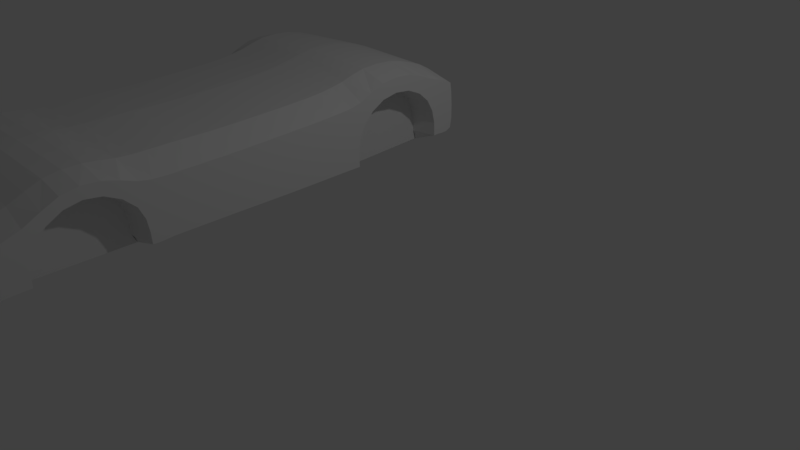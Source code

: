 # Source: my_car.blend  (saved by Blender 2.77.0; exported with 4.5.12 LTS)
import bpy
from mathutils import Matrix  # noqa: F401  (used for matrix-valued properties, if any)

bpy.ops.wm.read_factory_settings(use_empty=True)
scene = bpy.context.scene
scene.name = 'Scene'

# ---- collections
col_collection_1 = bpy.data.collections.new('Collection 1'); scene.collection.children.link(col_collection_1)

# ---- materials (node trees are filled in below, after node groups)
mat_material = bpy.data.materials.new('Material')
mat_material.alpha_threshold = 0.0
mat_material.use_transparent_shadow = False
mat_material.roughness = 0.5
mat_material.line_color = (0.0, 0.0, 0.0, 1.0)

# ---- material node trees

# ---- world
world_world = bpy.data.worlds.new('World'); scene.world = world_world
world_world.color = (0.05088, 0.05088, 0.05088)
world_world.use_sun_shadow = False
world_world.sun_shadow_jitter_overblur = 0.0
world_world.cycles.sampling_method = 'MANUAL'

# ---- cameras
cam_camera = bpy.data.cameras.new('Camera')
cam_camera.clip_end = 100.0
cam_camera.lens = 35.0
cam_camera.sensor_width = 32.0
cam_camera.sensor_height = 18.0
cam_camera.ortho_scale = 7.314
cam_camera.dof.focus_distance = 0.0
cam_camera.dof.aperture_fstop = 128.0

# ---- lights
light_lamp = bpy.data.lights.new('Lamp', 'POINT')
light_lamp.transmission_factor = 0.0
light_lamp.cutoff_distance = 30.0
light_lamp.energy = 100.0
light_lamp.shadow_buffer_clip_start = 1.001
light_lamp.shadow_soft_size = 0.1
light_lamp.shadow_maximum_resolution = 0.006
light_lamp.use_absolute_resolution = True

# ---- meshes
me_cube = bpy.data.meshes.new('Cube')
me_cube.from_pydata([(-0.2354, -0.09356, 1.923), (-0.2354, 1.48, 1.204), (-0.2354, 1.634, 1.244), (-0.2354, -0.43, 1.132), (-0.2354, -0.8334, 1.125), (-0.2354, -1.245, 1.121), (-0.2354, -1.663, 1.12), (-0.2354, -2.051, 1.117), (-0.2354, -2.431, 1.115), (-0.2354, -2.702, 1.105), (-0.2354, -4.401, 1.09), (-0.2354, -4.63, 1.542), (-0.2354, -0.4452, 1.893), (-0.2354, -1.252, 1.851), (-0.2354, -2.038, 1.823), (-0.2354, -2.755, 1.817), (-0.2354, -3.506, 1.975), (-0.2354, -4.34, 1.647), (-0.2354, 0.234, 2.043), (-0.2354, 1.078, 2.075), (-0.2354, 1.632, 1.866), (-0.2354, -0.8467, 1.87), (-0.2354, -1.657, 1.834), (-0.2354, -2.414, 1.814), (-0.2354, -3.093, 1.907), (-0.2354, -3.918, 1.836), (-0.2354, -4.688, 1.338), (-0.2354, -0.127, 1.495), (-0.2354, 0.6511, 2.151), (-0.2354, 1.427, 1.951), (-0.2354, -0.437, 1.484), (-0.2354, -1.248, 1.456), (-0.2354, -2.045, 1.429), (-0.2354, -2.715, 1.413), (-0.2354, -4.378, 1.369), (-0.2354, -0.1339, 1.136), (-0.2354, 1.66, 1.557), (-0.2354, -0.8396, 1.47), (-0.2354, -1.66, 1.442), (-0.2354, -2.423, 1.416), (-0.2354, -4.721, 1.082), (-0.2354, 1.463, 1.574), (-0.2354, -2.886, 1.411), (-0.2354, -4.108, 1.384), (-0.2354, -4.132, 1.098), (-0.2354, -3.501, 1.826), (-0.2354, -3.899, 1.674), (-0.2354, -2.853, 1.104), (-0.2354, -3.103, 1.704), (-0.2354, 1.293, 1.558), (-0.2354, 0.2532, 1.802), (-0.2354, 0.01583, 1.137), (-0.2354, 0.04198, 1.489), (-0.2354, 1.06, 1.847), (-0.2354, 0.6523, 1.952), (-0.2354, 1.333, 1.205), (-3.118, -0.09356, 1.923), (-3.118, 1.48, 1.204), (-3.118, 1.634, 1.244), (-3.118, -0.43, 1.132), (-3.118, -0.8334, 1.125), (-3.118, -1.245, 1.121), (-3.118, -1.663, 1.12), (-3.118, -2.051, 1.117), (-3.118, -2.431, 1.115), (-3.118, -2.702, 1.105), (-3.118, -4.401, 1.09), (-3.118, -4.63, 1.542), (-3.118, -0.4452, 1.893), (-3.118, -1.252, 1.851), (-3.118, -2.038, 1.823), (-3.118, -2.755, 1.817), (-3.118, -3.506, 1.975), (-3.118, -4.34, 1.647), (-3.118, 0.234, 2.043), (-3.118, 1.078, 2.075), (-3.118, 1.632, 1.866), (-3.118, -0.8467, 1.87), (-3.118, -1.657, 1.834), (-3.118, -2.414, 1.814), (-3.118, -3.093, 1.907), (-3.118, -3.918, 1.836), (-3.118, -4.688, 1.338), (-3.118, -0.127, 1.495), (-3.118, 0.6511, 2.151), (-3.118, 1.427, 1.951), (-3.118, -0.437, 1.484), (-3.118, -1.248, 1.456), (-3.118, -2.045, 1.429), (-3.118, -2.715, 1.413), (-3.118, -4.378, 1.369), (-3.118, -0.1339, 1.136), (-3.118, 1.66, 1.557), (-3.118, -0.8396, 1.47), (-3.118, -1.66, 1.442), (-3.118, -2.423, 1.416), (-3.118, -4.721, 1.082), (-3.118, 1.463, 1.574), (-3.118, -2.886, 1.411), (-3.118, -4.108, 1.384), (-3.118, -4.132, 1.098), (-3.118, -3.501, 1.826), (-3.118, -3.899, 1.674), (-3.118, -2.853, 1.104), (-3.118, -3.103, 1.704), (-3.118, 1.293, 1.558), (-3.118, 0.2532, 1.802), (-3.118, 0.01583, 1.137), (-3.118, 0.04197, 1.489), (-3.118, 1.06, 1.847), (-3.118, 0.6523, 1.952), (-3.118, 1.333, 1.205), (-1.677, -3.126, 2.064), (-1.677, -3.516, 2.064), (-1.677, -3.905, 1.957), (-1.677, -4.323, 1.784), (-1.677, 0.2512, 2.24), (-1.677, -4.129, 0.9567), (-1.677, 0.6463, 2.283), (-1.677, 1.065, 2.243), (-1.677, 1.419, 2.127), (-1.677, -2.852, 0.961), (-1.677, 1.656, 1.914), (-1.677, 0.0764, 1.137), (-1.677, 1.742, 1.559), (-1.677, 1.274, 1.196), (-1.677, 1.664, 1.196), (-1.677, 0.2895, 1.759), (-1.677, 1.468, 1.034), (-1.677, 1.029, 1.786), (-1.677, -0.1233, 0.9643), (-1.677, 0.6489, 1.885), (-1.677, -0.4266, 0.9651), (-1.677, 0.106, 1.478), (-1.677, -0.8304, 0.9593), (-1.677, 1.238, 1.522), (-1.677, -1.243, 0.9593), (-1.677, -1.664, 0.9651), (-1.677, -2.053, 0.968), (-1.677, -2.434, 0.9708), (-1.677, -0.07764, 2.165), (-1.677, -2.705, 0.9674), (-1.677, -0.4497, 2.116), (-1.677, -4.045, 1.098), (-1.677, -4.402, 0.9519), (-1.677, -0.8506, 2.09), (-1.677, 0.03112, 0.9605), (-1.677, -2.929, 1.113), (-1.677, -4.727, 0.9507), (-1.677, -1.254, 2.073), (-1.677, -3.506, 1.765), (-1.677, -4.86, 1.08), (-1.677, -1.655, 2.058), (-1.677, 1.318, 1.023), (-1.677, -3.146, 1.657), (-1.677, -4.799, 1.334), (-1.677, -2.033, 2.055), (-1.677, -3.866, 1.632), (-1.677, -4.658, 1.579), (-1.677, -2.408, 2.055), (-1.677, -4.037, 1.37), (-1.677, -2.777, 2.05), (-1.677, -2.961, 1.404), (-0.5957, -0.08162, 2.105), (-0.5957, -0.4486, 2.06), (-0.5957, -0.8496, 2.035), (-0.5957, -1.254, 2.017), (-0.5957, -1.656, 2.002), (-0.5957, -2.034, 1.997), (-0.5957, -2.41, 1.995), (-0.5957, -2.772, 1.991), (-0.5957, -3.118, 2.025), (-0.5957, -3.513, 2.042), (-0.5957, -3.908, 1.927), (-0.5957, -4.328, 1.75), (-0.5957, 0.2469, 2.191), (-0.5957, 0.6475, 2.25), (-0.5957, 1.068, 2.201), (-0.5957, 1.421, 2.083), (-0.5957, 1.65, 1.902), (-0.5957, 1.722, 1.559), (-0.5957, 1.657, 1.208), (-0.5957, 1.471, 1.077), (-0.5957, -0.126, 1.007), (-0.5957, -0.4275, 1.007), (-0.5957, -0.8312, 1.001), (-0.5957, -1.243, 0.9997), (-0.5957, -1.664, 1.004), (-0.5957, -2.053, 1.005), (-0.5957, -2.433, 1.007), (-0.5957, -2.704, 1.002), (-0.5957, -4.402, 0.9866), (-0.5957, -4.726, 0.9834), (-0.5957, -4.825, 1.081), (-0.5957, -4.771, 1.335), (-0.5957, -4.651, 1.57), (-0.2354, -4.572, 1.085), (-0.2354, -4.242, 1.096), (-0.2354, -2.777, 1.1), (-0.2354, -2.596, 1.112), (-0.2354, -2.238, 1.116), (-0.2354, -1.862, 1.119), (-0.2354, -1.456, 1.12), (-0.2354, -1.034, 1.122), (-0.2354, -0.6343, 1.128), (-0.2354, -0.2525, 1.135), (-0.2354, -0.05189, 1.137), (-0.2354, 1.399, 1.209), (-0.2354, 1.562, 1.209), (-0.2354, 1.559, 1.91), (-0.2354, -0.6471, 1.88), (-0.2354, -3.292, 1.964), (-0.2354, -0.2558, 1.907), (-0.2354, -2.596, 1.812), (-0.2354, 0.06266, 1.962), (-0.2354, -2.223, 1.819), (-0.2354, -4.528, 1.589), (-0.2354, 0.4277, 2.121), (-0.2354, -1.851, 1.827), (-0.2354, -4.119, 1.726), (-0.2354, 0.8768, 2.136), (-0.2354, -1.457, 1.842), (-0.2354, -3.72, 1.934), (-0.2354, 1.259, 2.003), (-0.2354, -1.047, 1.861), (-0.2354, -2.913, 1.844), (-0.2354, -0.4409, 1.679), (-0.2354, -1.25, 1.642), (-0.2354, -2.042, 1.608), (-0.2354, -2.734, 1.6), (-0.2354, -3.5, 1.893), (-0.2354, -4.358, 1.509), (-0.2354, 0.2302, 1.884), (-0.2354, 1.08, 1.934), (-0.2354, 1.649, 1.742), (-0.2354, -0.8429, 1.66), (-0.2354, -1.659, 1.624), (-0.2354, -2.419, 1.594), (-0.2354, -3.079, 1.778), (-0.2354, -3.92, 1.735), (-0.2354, -4.66, 1.451), (-0.2354, -0.1099, 1.696), (-0.2354, 0.6537, 2.036), (-0.2354, 1.44, 1.769), (-0.2354, 1.57, 1.56), (-0.2354, -0.6402, 1.477), (-0.2354, -0.257, 1.491), (-0.2354, -2.594, 1.412), (-0.2354, -0.03228, 1.496), (-0.2354, -2.231, 1.422), (-0.2354, -4.555, 1.347), (-0.2354, -1.857, 1.435), (-0.2354, -4.211, 1.387), (-0.2354, -1.457, 1.449), (-0.2354, 1.363, 1.58), (-0.2354, -1.04, 1.463), (-0.2354, -2.806, 1.415), (-0.2354, -0.4334, 1.303), (-0.2354, -1.246, 1.286), (-0.2354, -2.048, 1.27), (-0.2354, -2.703, 1.251), (-0.2354, -4.394, 1.229), (-0.2354, -0.1375, 1.312), (-0.2354, 1.658, 1.371), (-0.2354, -0.8364, 1.294), (-0.2354, -1.662, 1.278), (-0.2354, -2.427, 1.262), (-0.2354, -4.71, 1.211), (-0.2354, 1.481, 1.381), (-0.5957, -4.067, 1.098), (-0.5957, -2.91, 1.11), (-0.5957, -3.505, 1.78), (-0.5957, -3.135, 1.669), (-0.5957, -3.874, 1.643), (-0.5957, -4.055, 1.373), (-0.5957, -2.942, 1.406), (-0.2354, -2.957, 1.566), (-0.2354, -2.861, 1.252), (-0.2354, -4.128, 1.24), (-0.2354, -4.043, 1.529), (-0.5957, -4.129, 0.9919), (-0.2354, -3.708, 1.784), (-0.2354, -3.294, 1.798), (-0.5957, -2.852, 0.9968), (-0.5957, 0.06126, 1.137), (-0.5957, 1.289, 1.198), (-0.5957, 0.2805, 1.77), (-0.5957, 1.037, 1.801), (-0.5957, 0.6497, 1.902), (-0.5957, 0.09, 1.481), (-0.5957, 1.251, 1.531), (-0.2354, 1.33, 1.384), (-0.2354, 1.207, 1.716), (-0.2354, 0.4379, 1.909), (-0.2354, 0.1155, 1.654), (-0.2354, 0.01472, 1.314), (-0.5957, 0.0273, 1.005), (-0.2354, 0.8689, 1.931), (-0.5957, 1.322, 1.069), (-2.757, -0.08162, 2.105), (-2.757, -0.4486, 2.06), (-2.757, -0.8496, 2.035), (-2.757, -1.254, 2.017), (-2.757, -1.656, 2.002), (-2.757, -2.034, 1.997), (-2.757, -2.41, 1.995), (-2.757, -2.772, 1.991), (-2.757, -3.118, 2.025), (-2.757, -3.513, 2.042), (-2.757, -3.908, 1.927), (-2.757, -4.328, 1.75), (-2.757, 0.2469, 2.191), (-2.757, 0.6475, 2.25), (-2.757, 1.068, 2.201), (-2.757, 1.421, 2.083), (-2.757, 1.65, 1.902), (-2.757, 1.722, 1.559), (-2.757, 1.657, 1.208), (-2.757, 1.471, 1.077), (-2.757, -0.126, 1.007), (-2.757, -0.4275, 1.007), (-2.757, -0.8312, 1.001), (-2.757, -1.243, 0.9997), (-2.757, -1.664, 1.004), (-2.757, -2.053, 1.005), (-2.757, -2.433, 1.007), (-2.757, -2.704, 1.002), (-2.757, -4.402, 0.9866), (-2.757, -4.726, 0.9834), (-2.757, -4.825, 1.081), (-2.757, -4.771, 1.335), (-2.757, -4.651, 1.57), (-3.118, -4.572, 1.085), (-3.118, -4.242, 1.096), (-3.118, -2.777, 1.1), (-3.118, -2.596, 1.112), (-3.118, -2.238, 1.116), (-3.118, -1.862, 1.119), (-3.118, -1.456, 1.12), (-3.118, -1.034, 1.122), (-3.118, -0.6343, 1.128), (-3.118, -0.2525, 1.135), (-3.118, -0.05189, 1.137), (-3.118, 1.399, 1.209), (-3.118, 1.562, 1.209), (-3.118, 1.559, 1.91), (-3.118, -0.6471, 1.88), (-3.118, -3.292, 1.964), (-3.118, -0.2558, 1.907), (-3.118, -2.596, 1.812), (-3.118, 0.06266, 1.962), (-3.118, -2.223, 1.819), (-3.118, -4.528, 1.589), (-3.118, 0.4277, 2.121), (-3.118, -1.851, 1.827), (-3.118, -4.119, 1.726), (-3.118, 0.8768, 2.136), (-3.118, -1.457, 1.842), (-3.118, -3.72, 1.934), (-3.118, 1.259, 2.003), (-3.118, -1.047, 1.861), (-3.118, -2.913, 1.844), (-3.118, -0.4409, 1.679), (-3.118, -1.25, 1.642), (-3.118, -2.042, 1.608), (-3.118, -2.734, 1.6), (-3.118, -3.5, 1.893), (-3.118, -4.358, 1.509), (-3.118, 0.2302, 1.884), (-3.118, 1.08, 1.934), (-3.118, 1.649, 1.742), (-3.118, -0.8429, 1.66), (-3.118, -1.659, 1.624), (-3.118, -2.419, 1.594), (-3.118, -3.079, 1.778), (-3.118, -3.92, 1.735), (-3.118, -4.66, 1.451), (-3.118, -0.1099, 1.696), (-3.118, 0.6537, 2.036), (-3.118, 1.44, 1.769), (-3.118, 1.57, 1.56), (-3.118, -0.6402, 1.477), (-3.118, -0.257, 1.491), (-3.118, -2.594, 1.412), (-3.118, -0.03228, 1.496), (-3.118, -2.231, 1.422), (-3.118, -4.555, 1.347), (-3.118, -1.857, 1.435), (-3.118, -4.211, 1.387), (-3.118, -1.457, 1.449), (-3.118, 1.363, 1.58), (-3.118, -1.04, 1.463), (-3.118, -2.806, 1.415), (-3.118, -0.4334, 1.303), (-3.118, -1.246, 1.286), (-3.118, -2.048, 1.27), (-3.118, -2.703, 1.251), (-3.118, -4.394, 1.229), (-3.118, -0.1375, 1.312), (-3.118, 1.658, 1.371), (-3.118, -0.8364, 1.294), (-3.118, -1.662, 1.278), (-3.118, -2.427, 1.262), (-3.118, -4.71, 1.211), (-3.118, 1.481, 1.381), (-2.757, -4.067, 1.098), (-2.757, -2.91, 1.11), (-2.757, -3.505, 1.78), (-2.757, -3.135, 1.669), (-2.757, -3.874, 1.643), (-2.757, -4.055, 1.373), (-2.757, -2.942, 1.406), (-3.118, -2.957, 1.566), (-3.118, -2.861, 1.252), (-3.118, -4.128, 1.24), (-3.118, -4.043, 1.529), (-2.757, -4.129, 0.9919), (-3.118, -3.708, 1.784), (-3.118, -3.294, 1.798), (-2.757, -2.852, 0.9968), (-2.757, 0.06126, 1.137), (-2.757, 1.289, 1.198), (-2.757, 0.2805, 1.77), (-2.757, 1.037, 1.801), (-2.757, 0.6497, 1.902), (-2.757, 0.09, 1.481), (-2.757, 1.251, 1.531), (-3.118, 1.33, 1.384), (-3.118, 1.207, 1.716), (-3.118, 0.4379, 1.909), (-3.118, 0.1155, 1.654), (-3.118, 0.01472, 1.314), (-2.757, 0.0273, 1.005), (-3.118, 0.8689, 1.931), (-2.757, 1.322, 1.069), (-1.677, -2.953, 2.052), (-1.677, -3.31, 2.073), (-1.677, -3.721, 2.029), (-1.677, -4.096, 1.869), (-1.677, -4.53, 1.691), (-1.677, 0.4293, 2.272), (-1.677, 0.08964, 2.2), (-1.677, -4.242, 0.9538), (-1.677, -4.063, 0.9937), (-1.677, 0.8691, 2.273), (-1.677, 1.244, 2.194), (-1.677, 1.565, 2.037), (-1.677, -2.908, 0.9989), (-1.677, -2.779, 0.9626), (-1.677, 1.709, 1.756), (-1.677, 0.07186, 1.005), (-1.677, 0.07702, 1.311), (-1.677, 1.734, 1.36), (-1.677, 1.271, 1.362), (-1.677, 1.279, 1.068), (-1.677, 1.565, 1.082), (-1.677, 0.1735, 1.631), (-1.677, 0.4496, 1.849), (-1.677, 1.383, 1.024), (-1.677, 0.8533, 1.865), (-1.677, 1.161, 1.666), (-1.677, -0.247, 0.9663), (-1.677, -0.03692, 0.9615), (-1.677, -0.6314, 0.9622), (-1.677, -1.032, 0.9579), (-1.677, -1.456, 0.9622), (-1.677, -1.864, 0.9672), (-1.677, -2.241, 0.9687), (-1.677, -2.6, 0.9714), (-1.677, -0.2557, 2.137), (-1.677, -0.6509, 2.101), (-1.677, -4.047, 1.235), (-1.677, -4.575, 0.951), (-1.677, -1.051, 2.081), (-1.677, -2.939, 1.261), (-1.677, -4.831, 0.9831), (-1.677, -1.457, 2.065), (-1.677, -3.698, 1.729), (-1.677, -3.315, 1.74), (-1.677, -4.84, 1.209), (-1.677, -1.848, 2.055), (-1.677, -3.021, 1.537), (-1.677, -4.738, 1.458), (-1.677, -2.218, 2.057), (-1.677, -3.987, 1.503), (-1.677, -2.597, 2.052), (-0.2354, -4.039, 0.9601), (-0.5957, -1.849, 1.998), (-0.5957, -2.219, 1.997), (-0.5957, -2.597, 1.992), (-0.5957, -2.943, 2.0), (-0.5957, -3.306, 2.046), (-0.5957, -3.721, 2.005), (-0.5957, -4.102, 1.834), (-0.5957, -4.529, 1.666), (-0.5957, -1.457, 2.009), (-0.5957, -1.05, 2.026), (-0.5957, -0.6499, 2.046), (-0.5957, -0.2558, 2.079), (-0.5957, 0.0829, 2.14), (-0.5957, 0.4289, 2.235), (-0.5957, 0.871, 2.239), (-0.5957, 1.248, 2.146), (-0.5957, 1.563, 2.005), (-0.5957, 1.694, 1.752), (-0.5957, 1.715, 1.363), (-0.5957, 1.564, 1.114), (-0.5957, 1.387, 1.071), (-0.5957, -0.04066, 1.005), (-0.5957, -0.2484, 1.008), (-0.5957, -0.6321, 1.004), (-0.5957, -1.032, 0.999), (-0.5957, -1.456, 1.002), (-0.5957, -1.863, 1.005), (-0.5957, -2.24, 1.005), (-0.5957, -2.599, 1.007), (-0.5957, -2.779, 0.9969), (-0.5957, -4.242, 0.9893), (-0.5957, -4.574, 0.9844), (-0.8759, -4.802, 1.008), (-0.5957, -4.808, 1.209), (-0.5957, -4.718, 1.456), (-0.2354, 1.564, 1.753), (-0.2354, -0.6435, 1.669), (-0.2354, -3.283, 1.869), (-0.2354, -0.2561, 1.688), (-0.2354, -2.595, 1.591), (-0.2354, 0.03731, 1.714), (-0.2354, -2.227, 1.601), (-0.2354, -4.541, 1.472), (-0.2354, 0.4295, 1.992), (-0.2354, -1.854, 1.616), (-0.2354, -4.135, 1.567), (-0.2354, 0.8786, 2.016), (-0.2354, -1.457, 1.633), (-0.2354, -3.716, 1.849), (-0.2354, 1.278, 1.793), (-0.2354, -1.044, 1.651), (-0.2354, -2.876, 1.625), (-0.2354, 1.571, 1.366), (-0.2354, -0.6372, 1.299), (-0.2354, -0.2564, 1.308), (-0.2354, -2.594, 1.257), (-0.2354, -0.05448, 1.315), (-0.2354, -2.235, 1.266), (-0.2354, -4.566, 1.217), (-0.2354, -1.859, 1.274), (-0.2354, -4.235, 1.24), (-0.2354, -1.457, 1.281), (-0.2354, 1.398, 1.394), (-0.2354, -1.037, 1.29), (-0.2354, -2.783, 1.247), (-0.8759, -2.894, 1.027), (-0.5957, -3.31, 1.755), (-0.5957, -4.001, 1.509), (-0.5957, -3.7, 1.743), (-0.5957, -3.005, 1.544), (-0.5957, -4.067, 1.236), (-0.5957, -2.919, 1.259), (-0.8759, 1.293, 1.102), (-0.8759, 0.05759, 1.039), (-0.5957, 0.159, 1.637), (-0.5957, 0.4466, 1.864), (-0.5957, 0.8572, 1.881), (-0.5957, 1.173, 1.679), (-0.5957, 0.06145, 1.312), (-0.5957, 1.286, 1.367), (-2.757, -1.849, 1.998), (-2.757, -2.219, 1.997), (-2.757, -2.597, 1.992), (-2.757, -2.943, 2.0), (-2.757, -3.306, 2.046), (-2.757, -3.721, 2.005), (-2.757, -4.102, 1.834), (-2.757, -4.529, 1.666), (-2.757, -1.457, 2.009), (-2.757, -1.05, 2.026), (-2.757, -0.6499, 2.046), (-2.757, -0.2558, 2.079), (-2.757, 0.0829, 2.14), (-2.757, 0.4289, 2.235), (-2.757, 0.871, 2.239), (-2.757, 1.248, 2.146), (-2.757, 1.563, 2.005), (-2.757, 1.694, 1.752), (-2.757, 1.715, 1.363), (-2.757, 1.564, 1.114), (-2.757, 1.387, 1.071), (-2.757, -0.04066, 1.005), (-2.757, -0.2484, 1.008), (-2.757, -0.6321, 1.004), (-2.757, -1.032, 0.999), (-2.757, -1.456, 1.002), (-2.757, -1.863, 1.005), (-2.757, -2.24, 1.005), (-2.757, -2.599, 1.007), (-2.757, -2.779, 0.9969), (-2.757, -4.242, 0.9893), (-2.757, -4.574, 0.9844), (-2.477, -4.802, 1.008), (-2.757, -4.808, 1.209), (-2.757, -4.718, 1.456), (-3.118, 1.564, 1.753), (-3.118, -0.6435, 1.669), (-3.118, -3.283, 1.869), (-3.118, -0.2561, 1.688), (-3.118, -2.595, 1.591), (-3.118, 0.03731, 1.714), (-3.118, -2.227, 1.601), (-3.118, -4.541, 1.472), (-3.118, 0.4295, 1.992), (-3.118, -1.854, 1.616), (-3.118, -4.135, 1.567), (-3.118, 0.8786, 2.016), (-3.118, -1.457, 1.633), (-3.118, -3.716, 1.849), (-3.118, 1.278, 1.793), (-3.118, -1.044, 1.651), (-3.118, -2.876, 1.625), (-3.118, 1.571, 1.366), (-3.118, -0.6372, 1.299), (-3.118, -0.2564, 1.308), (-3.118, -2.594, 1.257), (-3.118, -0.05448, 1.315), (-3.118, -2.235, 1.266), (-3.118, -4.566, 1.217), (-3.118, -1.859, 1.274), (-3.118, -4.235, 1.24), (-3.118, -1.457, 1.281), (-3.118, 1.398, 1.394), (-3.118, -1.037, 1.29), (-3.118, -2.783, 1.247), (-2.477, -2.894, 1.027), (-2.477, -4.081, 1.02), (-2.757, -3.31, 1.755), (-2.757, -4.001, 1.509), (-2.757, -3.7, 1.743), (-2.757, -3.005, 1.544), (-2.757, -4.067, 1.236), (-2.757, -2.919, 1.259), (-2.477, 1.293, 1.102), (-2.477, 0.05759, 1.039), (-2.757, 0.159, 1.637), (-2.757, 0.4466, 1.864), (-2.757, 0.8572, 1.881), (-2.757, 1.173, 1.679), (-2.757, 0.06145, 1.312), (-2.757, 1.286, 1.367)], [], [(0, 163, 498, 212), (0, 212, 525, 241), (0, 241, 527, 214), (0, 214, 499, 163), (1, 207, 507, 182), (1, 182, 506, 208), (1, 208, 539, 268), (1, 268, 549, 207), (2, 181, 505, 263), (2, 263, 539, 208), (2, 208, 506, 181), (3, 184, 509, 205), (3, 205, 541, 257), (3, 257, 540, 204), (3, 204, 510, 184), (4, 185, 510, 204), (4, 204, 540, 264), (4, 264, 550, 203), (4, 203, 511, 185), (5, 186, 511, 203), (5, 203, 550, 258), (5, 258, 548, 202), (5, 202, 512, 186), (6, 187, 512, 202), (6, 202, 548, 265), (6, 265, 546, 201), (6, 201, 513, 187), (7, 188, 513, 201), (7, 201, 546, 259), (7, 259, 544, 200), (7, 200, 514, 188), (8, 189, 514, 200), (8, 200, 544, 266), (8, 266, 542, 199), (8, 199, 515, 189), (9, 190, 515, 199), (9, 199, 542, 260), (9, 260, 551, 198), (9, 198, 516, 190), (10, 191, 517, 197), (10, 197, 547, 261), (10, 261, 545, 196), (10, 196, 518, 191), (11, 195, 521, 240), (11, 240, 529, 216), (11, 216, 494, 195), (12, 226, 525, 212), (12, 212, 498, 164), (12, 164, 497, 210), (12, 210, 523, 226), (13, 227, 537, 224), (13, 224, 496, 166), (13, 166, 495, 221), (13, 221, 534, 227), (14, 228, 531, 218), (14, 218, 487, 168), (14, 168, 488, 215), (14, 215, 528, 228), (15, 229, 526, 213), (15, 213, 489, 170), (15, 170, 490, 225), (15, 225, 538, 229), (16, 230, 524, 211), (16, 211, 491, 172), (16, 172, 492, 222), (16, 222, 535, 230), (17, 231, 532, 219), (17, 219, 493, 174), (17, 174, 494, 216), (17, 216, 529, 231), (18, 232, 530, 217), (18, 217, 500, 175), (18, 175, 499, 214), (18, 214, 527, 232), (19, 233, 536, 223), (19, 223, 502, 177), (19, 177, 501, 220), (19, 220, 533, 233), (20, 234, 504, 179), (20, 179, 503, 209), (20, 209, 522, 234), (21, 235, 523, 210), (21, 210, 497, 165), (21, 165, 496, 224), (21, 224, 537, 235), (22, 236, 534, 221), (22, 221, 495, 167), (22, 167, 487, 218), (22, 218, 531, 236), (23, 237, 528, 215), (23, 215, 488, 169), (23, 169, 489, 213), (23, 213, 526, 237), (24, 238, 538, 225), (24, 225, 490, 171), (24, 171, 491, 211), (24, 211, 524, 238), (25, 239, 535, 222), (25, 222, 492, 173), (25, 173, 493, 219), (25, 219, 532, 239), (26, 250, 529, 240), (26, 240, 521, 194), (26, 194, 520, 267), (26, 267, 545, 250), (27, 241, 525, 246), (27, 246, 541, 262), (27, 262, 543, 248), (27, 248, 527, 241), (28, 242, 533, 220), (28, 220, 501, 176), (28, 176, 500, 217), (28, 217, 530, 242), (29, 243, 522, 209), (29, 209, 503, 178), (29, 178, 502, 223), (29, 223, 536, 243), (30, 257, 541, 246), (30, 246, 525, 226), (30, 226, 523, 245), (30, 245, 540, 257), (31, 258, 550, 255), (31, 255, 537, 227), (31, 227, 534, 253), (31, 253, 548, 258), (32, 259, 546, 251), (32, 251, 531, 228), (32, 228, 528, 249), (32, 249, 544, 259), (33, 260, 542, 247), (33, 247, 526, 229), (33, 229, 538, 256), (33, 256, 551, 260), (34, 261, 547, 252), (34, 252, 532, 231), (34, 231, 529, 250), (34, 250, 545, 261), (35, 262, 541, 205), (35, 205, 509, 183), (35, 183, 508, 206), (35, 206, 543, 262), (36, 244, 539, 263), (36, 263, 505, 180), (36, 180, 504, 234), (36, 234, 522, 244), (37, 264, 540, 245), (37, 245, 523, 235), (37, 235, 537, 255), (37, 255, 550, 264), (38, 265, 548, 253), (38, 253, 534, 236), (38, 236, 531, 251), (38, 251, 546, 265), (39, 266, 544, 249), (39, 249, 528, 237), (39, 237, 526, 247), (39, 247, 542, 266), (40, 267, 520, 193), (40, 193, 519, 192), (40, 192, 518, 196), (40, 196, 545, 267), (41, 268, 539, 244), (41, 244, 522, 243), (41, 243, 536, 254), (41, 254, 549, 268), (42, 256, 538, 276), (42, 276, 556, 275), (42, 275, 558, 277), (42, 277, 551, 256), (43, 252, 547, 278), (43, 278, 557, 274), (43, 274, 554, 279), (43, 279, 532, 252), (44, 197, 517, 280), (44, 269, 557, 278), (44, 278, 547, 197), (45, 230, 535, 281), (45, 281, 555, 271), (45, 271, 553, 282), (45, 282, 524, 230), (46, 239, 532, 279), (46, 279, 554, 273), (46, 273, 555, 281), (46, 281, 535, 239), (47, 198, 551, 277), (47, 277, 558, 270), (47, 270, 552, 283), (47, 283, 516, 198), (48, 238, 524, 282), (48, 282, 553, 272), (48, 272, 556, 276), (48, 276, 538, 238), (49, 254, 536, 292), (49, 292, 564, 290), (49, 290, 566, 291), (49, 291, 549, 254), (50, 232, 527, 294), (50, 294, 561, 286), (50, 286, 562, 293), (50, 293, 530, 232), (51, 206, 508, 296), (51, 296, 560, 284), (51, 284, 565, 295), (51, 295, 543, 206), (52, 248, 543, 295), (52, 295, 565, 289), (52, 289, 561, 294), (52, 294, 527, 248), (53, 233, 533, 297), (53, 297, 563, 287), (53, 287, 564, 292), (53, 292, 536, 233), (54, 242, 530, 293), (54, 293, 562, 288), (54, 288, 563, 297), (54, 297, 533, 242), (55, 207, 549, 291), (55, 291, 566, 285), (55, 285, 559, 298), (55, 298, 507, 207), (56, 348, 578, 299), (56, 299, 579, 350), (56, 350, 607, 377), (56, 377, 605, 348), (57, 318, 587, 343), (57, 343, 629, 404), (57, 404, 619, 344), (57, 344, 586, 318), (58, 399, 585, 317), (58, 317, 586, 344), (58, 344, 619, 399), (59, 341, 589, 320), (59, 320, 590, 340), (59, 340, 620, 393), (59, 393, 621, 341), (60, 340, 590, 321), (60, 321, 591, 339), (60, 339, 630, 400), (60, 400, 620, 340), (61, 339, 591, 322), (61, 322, 592, 338), (61, 338, 628, 394), (61, 394, 630, 339), (62, 338, 592, 323), (62, 323, 593, 337), (62, 337, 626, 401), (62, 401, 628, 338), (63, 337, 593, 324), (63, 324, 594, 336), (63, 336, 624, 395), (63, 395, 626, 337), (64, 336, 594, 325), (64, 325, 595, 335), (64, 335, 622, 402), (64, 402, 624, 336), (65, 335, 595, 326), (65, 326, 596, 334), (65, 334, 631, 396), (65, 396, 622, 335), (66, 333, 597, 327), (66, 327, 598, 332), (66, 332, 625, 397), (66, 397, 627, 333), (67, 376, 601, 331), (67, 331, 574, 352), (67, 352, 609, 376), (68, 348, 605, 362), (68, 362, 603, 346), (68, 346, 577, 300), (68, 300, 578, 348), (69, 360, 617, 363), (69, 363, 614, 357), (69, 357, 575, 302), (69, 302, 576, 360), (70, 354, 611, 364), (70, 364, 608, 351), (70, 351, 568, 304), (70, 304, 567, 354), (71, 349, 606, 365), (71, 365, 618, 361), (71, 361, 570, 306), (71, 306, 569, 349), (72, 347, 604, 366), (72, 366, 615, 358), (72, 358, 572, 308), (72, 308, 571, 347), (73, 355, 612, 367), (73, 367, 609, 352), (73, 352, 574, 310), (73, 310, 573, 355), (74, 353, 610, 368), (74, 368, 607, 350), (74, 350, 579, 311), (74, 311, 580, 353), (75, 359, 616, 369), (75, 369, 613, 356), (75, 356, 581, 313), (75, 313, 582, 359), (76, 315, 584, 370), (76, 370, 602, 345), (76, 345, 583, 315), (77, 346, 603, 371), (77, 371, 617, 360), (77, 360, 576, 301), (77, 301, 577, 346), (78, 357, 614, 372), (78, 372, 611, 354), (78, 354, 567, 303), (78, 303, 575, 357), (79, 351, 608, 373), (79, 373, 606, 349), (79, 349, 569, 305), (79, 305, 568, 351), (80, 361, 618, 374), (80, 374, 604, 347), (80, 347, 571, 307), (80, 307, 570, 361), (81, 358, 615, 375), (81, 375, 612, 355), (81, 355, 573, 309), (81, 309, 572, 358), (82, 376, 609, 386), (82, 386, 625, 403), (82, 403, 600, 330), (82, 330, 601, 376), (83, 382, 605, 377), (83, 377, 607, 384), (83, 384, 623, 398), (83, 398, 621, 382), (84, 356, 613, 378), (84, 378, 610, 353), (84, 353, 580, 312), (84, 312, 581, 356), (85, 345, 602, 379), (85, 379, 616, 359), (85, 359, 582, 314), (85, 314, 583, 345), (86, 382, 621, 393), (86, 393, 620, 381), (86, 381, 603, 362), (86, 362, 605, 382), (87, 391, 630, 394), (87, 394, 628, 389), (87, 389, 614, 363), (87, 363, 617, 391), (88, 387, 626, 395), (88, 395, 624, 385), (88, 385, 608, 364), (88, 364, 611, 387), (89, 383, 622, 396), (89, 396, 631, 392), (89, 392, 618, 365), (89, 365, 606, 383), (90, 388, 627, 397), (90, 397, 625, 386), (90, 386, 609, 367), (90, 367, 612, 388), (91, 341, 621, 398), (91, 398, 623, 342), (91, 342, 588, 319), (91, 319, 589, 341), (92, 399, 619, 380), (92, 380, 602, 370), (92, 370, 584, 316), (92, 316, 585, 399), (93, 381, 620, 400), (93, 400, 630, 391), (93, 391, 617, 371), (93, 371, 603, 381), (94, 389, 628, 401), (94, 401, 626, 387), (94, 387, 611, 372), (94, 372, 614, 389), (95, 385, 624, 402), (95, 402, 622, 383), (95, 383, 606, 373), (95, 373, 608, 385), (96, 329, 600, 403), (96, 403, 625, 332), (96, 332, 598, 328), (96, 328, 599, 329), (97, 380, 619, 404), (97, 404, 629, 390), (97, 390, 616, 379), (97, 379, 602, 380), (98, 412, 618, 392), (98, 392, 631, 413), (98, 413, 639, 411), (98, 411, 637, 412), (99, 414, 627, 388), (99, 388, 612, 415), (99, 415, 635, 410), (99, 410, 638, 414), (100, 416, 597, 333), (100, 333, 627, 414), (100, 414, 638, 405), (100, 405, 633, 416), (101, 417, 615, 366), (101, 366, 604, 418), (101, 418, 634, 407), (101, 407, 636, 417), (102, 415, 612, 375), (102, 375, 615, 417), (102, 417, 636, 409), (102, 409, 635, 415), (103, 413, 631, 334), (103, 334, 596, 419), (103, 419, 632, 406), (103, 406, 639, 413), (104, 418, 604, 374), (104, 374, 618, 412), (104, 412, 637, 408), (104, 408, 634, 418), (105, 428, 616, 390), (105, 390, 629, 427), (105, 427, 647, 426), (105, 426, 645, 428), (106, 430, 607, 368), (106, 368, 610, 429), (106, 429, 643, 422), (106, 422, 642, 430), (107, 432, 588, 342), (107, 342, 623, 431), (107, 431, 646, 420), (107, 420, 641, 432), (108, 431, 623, 384), (108, 384, 607, 430), (108, 430, 642, 425), (108, 425, 646, 431), (109, 433, 613, 369), (109, 369, 616, 428), (109, 428, 645, 423), (109, 423, 644, 433), (110, 429, 610, 378), (110, 378, 613, 433), (110, 433, 644, 424), (110, 424, 643, 429), (111, 427, 629, 343), (111, 343, 587, 434), (111, 434, 640, 421), (111, 421, 647, 427), (112, 436, 491, 171), (112, 171, 490, 435), (112, 435, 570, 307), (112, 307, 571, 436), (113, 437, 492, 172), (113, 172, 491, 436), (113, 436, 571, 308), (113, 308, 572, 437), (114, 438, 493, 173), (114, 173, 492, 437), (114, 437, 572, 309), (114, 309, 573, 438), (115, 439, 494, 174), (115, 174, 493, 438), (115, 438, 573, 310), (115, 310, 574, 439), (116, 441, 499, 175), (116, 175, 500, 440), (116, 440, 580, 311), (116, 311, 579, 441), (280, 443, 143, 44), (117, 280, 517, 442), (117, 442, 597, 416), (117, 416, 633, 443), (118, 440, 500, 176), (118, 176, 501, 444), (118, 444, 581, 312), (118, 312, 580, 440), (119, 444, 501, 177), (119, 177, 502, 445), (119, 445, 582, 313), (119, 313, 581, 444), (120, 445, 502, 178), (120, 178, 503, 446), (120, 446, 583, 314), (120, 314, 582, 445), (121, 448, 516, 283), (121, 283, 552, 447), (121, 447, 632, 419), (121, 419, 596, 448), (122, 446, 503, 179), (122, 179, 504, 449), (122, 449, 584, 315), (122, 315, 583, 446), (123, 451, 565, 284), (123, 284, 560, 450), (123, 450, 641, 420), (123, 420, 646, 451), (124, 449, 504, 180), (124, 180, 505, 452), (124, 452, 585, 316), (124, 316, 584, 449), (125, 454, 559, 285), (125, 285, 566, 453), (125, 453, 647, 421), (125, 421, 640, 454), (126, 452, 505, 181), (126, 181, 506, 455), (126, 455, 586, 317), (126, 317, 585, 452), (127, 457, 562, 286), (127, 286, 561, 456), (127, 456, 642, 422), (127, 422, 643, 457), (128, 455, 506, 182), (128, 182, 507, 458), (128, 458, 587, 318), (128, 318, 586, 455), (129, 460, 564, 287), (129, 287, 563, 459), (129, 459, 644, 423), (129, 423, 645, 460), (130, 462, 508, 183), (130, 183, 509, 461), (130, 461, 589, 319), (130, 319, 588, 462), (131, 459, 563, 288), (131, 288, 562, 457), (131, 457, 643, 424), (131, 424, 644, 459), (132, 461, 509, 184), (132, 184, 510, 463), (132, 463, 590, 320), (132, 320, 589, 461), (133, 456, 561, 289), (133, 289, 565, 451), (133, 451, 646, 425), (133, 425, 642, 456), (134, 463, 510, 185), (134, 185, 511, 464), (134, 464, 591, 321), (134, 321, 590, 463), (135, 453, 566, 290), (135, 290, 564, 460), (135, 460, 645, 426), (135, 426, 647, 453), (136, 464, 511, 186), (136, 186, 512, 465), (136, 465, 592, 322), (136, 322, 591, 464), (137, 465, 512, 187), (137, 187, 513, 466), (137, 466, 593, 323), (137, 323, 592, 465), (138, 466, 513, 188), (138, 188, 514, 467), (138, 467, 594, 324), (138, 324, 593, 466), (139, 467, 514, 189), (139, 189, 515, 468), (139, 468, 595, 325), (139, 325, 594, 467), (140, 469, 498, 163), (140, 163, 499, 441), (140, 441, 579, 299), (140, 299, 578, 469), (141, 468, 515, 190), (141, 190, 516, 448), (141, 448, 596, 326), (141, 326, 595, 468), (142, 470, 497, 164), (142, 164, 498, 469), (142, 469, 578, 300), (142, 300, 577, 470), (143, 471, 557, 269), (143, 443, 633, 405), (143, 405, 638, 471), (144, 442, 517, 191), (144, 191, 518, 472), (144, 472, 598, 327), (144, 327, 597, 442), (145, 473, 496, 165), (145, 165, 497, 470), (145, 470, 577, 301), (145, 301, 576, 473), (146, 450, 560, 296), (146, 296, 508, 462), (146, 462, 588, 432), (146, 432, 641, 450), (147, 447, 552, 270), (147, 270, 558, 474), (147, 474, 639, 406), (147, 406, 632, 447), (148, 472, 518, 192), (148, 192, 519, 475), (148, 475, 599, 328), (148, 328, 598, 472), (149, 476, 495, 166), (149, 166, 496, 473), (149, 473, 576, 302), (149, 302, 575, 476), (150, 478, 553, 271), (150, 271, 555, 477), (150, 477, 636, 407), (150, 407, 634, 478), (151, 475, 519, 193), (151, 193, 520, 479), (151, 479, 600, 329), (151, 329, 599, 475), (152, 480, 487, 167), (152, 167, 495, 476), (152, 476, 575, 303), (152, 303, 567, 480), (153, 458, 507, 298), (153, 298, 559, 454), (153, 454, 640, 434), (153, 434, 587, 458), (154, 481, 556, 272), (154, 272, 553, 478), (154, 478, 634, 408), (154, 408, 637, 481), (155, 479, 520, 194), (155, 194, 521, 482), (155, 482, 601, 330), (155, 330, 600, 479), (156, 483, 488, 168), (156, 168, 487, 480), (156, 480, 567, 304), (156, 304, 568, 483), (157, 477, 555, 273), (157, 273, 554, 484), (157, 484, 635, 409), (157, 409, 636, 477), (158, 482, 521, 195), (158, 195, 494, 439), (158, 439, 574, 331), (158, 331, 601, 482), (159, 485, 489, 169), (159, 169, 488, 483), (159, 483, 568, 305), (159, 305, 569, 485), (160, 484, 554, 274), (160, 274, 557, 471), (160, 471, 638, 410), (160, 410, 635, 484), (161, 435, 490, 170), (161, 170, 489, 485), (161, 485, 569, 306), (161, 306, 570, 435), (162, 474, 558, 275), (162, 275, 556, 481), (162, 481, 637, 411), (162, 411, 639, 474), (416, 419, 283, 280), (507, 296, 432, 587), (565, 289, 561, 286, 562, 288, 563, 287, 564, 290, 566, 285, 284), (285, 298, 296, 284), (425, 646, 420, 421, 647, 426, 645, 423, 644, 424, 643, 422, 642), (434, 421, 420, 432), (410, 638, 405, 416, 419, 406, 639, 411, 637, 408, 634, 407, 636, 409, 635), (557, 274, 554, 273, 555, 271, 553, 272, 556, 275, 558, 270, 283, 280, 269)])
me_cube.materials.append(mat_material)
me_cube.use_remesh_preserve_volume = False
me_cube.use_remesh_preserve_attributes = False
me_cube.use_mirror_vertex_groups = False
me_cube.update()

# ---- objects
ob_mycar = bpy.data.objects.new('mycar', me_cube)
ob_lamp = bpy.data.objects.new('Lamp', light_lamp)
ob_camera = bpy.data.objects.new('Camera', cam_camera)

# ---- transforms, parenting, visibility, modifiers, constraints
ob_mycar.location = (0.0, 0.0, 0.0)
ob_mycar.lock_rotations_4d = False
ob_mycar.empty_display_type = 'ARROWS'
ob_mycar.lineart.crease_threshold = 0.0
ob_lamp.location = (4.076, 1.005, 5.904)
ob_lamp.rotation_euler = (0.6503, 0.05522, 1.866)
ob_lamp.lock_rotations_4d = False
ob_lamp.empty_display_type = 'ARROWS'
ob_lamp.color = (0.0, 0.0, 0.0, 0.0)
ob_lamp.lineart.crease_threshold = 0.0
ob_camera.location = (7.481, -6.508, 5.344)
ob_camera.rotation_euler = (1.109, 0.01082, 0.8149)
ob_camera.lock_rotations_4d = False
ob_camera.empty_display_type = 'ARROWS'
ob_camera.color = (0.0, 0.0, 0.0, 0.0)
ob_camera.display_type = 'WIRE'
ob_camera.lineart.crease_threshold = 0.0

# ---- collection membership
col_collection_1.objects.link(ob_mycar)
col_collection_1.objects.link(ob_lamp)
col_collection_1.objects.link(ob_camera)

# ---- scene / render settings (as saved in the file)
scene.camera = ob_camera
scene.frame_start = 1; scene.frame_end = 250; scene.frame_set(194)
scene.render.engine = 'BLENDER_EEVEE_NEXT'
scene.render.resolution_percentage = 50
scene.render.dither_intensity = 0.0
scene.cycles.use_denoising = False
scene.cycles.samples = 128
scene.cycles.sampling_pattern = 'TABULATED_SOBOL'
scene.cycles.light_sampling_threshold = 0.0
scene.cycles.use_adaptive_sampling = False
scene.cycles.use_light_tree = False
scene.cycles.blur_glossy = 0.0
scene.cycles.sample_clamp_indirect = 0.0
scene.view_settings.view_transform = 'Standard'
bpy.context.view_layer.update()
